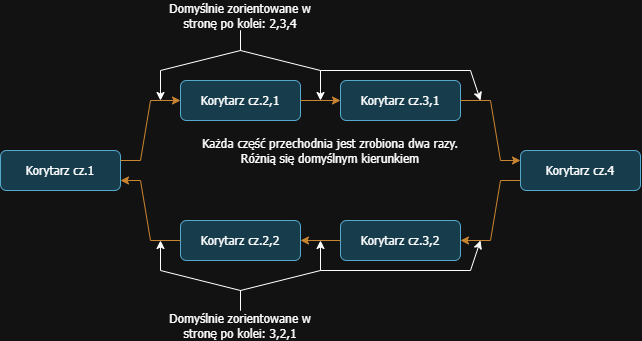

The diagram above was exported from draw.io. Its source (the exported page's mxGraphModel, read from the mxfile embedded in the PNG):
<mxGraphModel dx="1706" dy="1077" grid="1" gridSize="10" guides="1" tooltips="1" connect="1" arrows="1" fold="1" page="1" pageScale="1" pageWidth="827" pageHeight="1169" math="0" shadow="0">
  <root>
    <mxCell id="WIyWlLk6GJQsqaUBKTNV-0" />
    <mxCell id="WIyWlLk6GJQsqaUBKTNV-1" parent="WIyWlLk6GJQsqaUBKTNV-0" />
    <mxCell id="OeqEpGcmac5ejH6DKW5M-9" style="edgeStyle=orthogonalEdgeStyle;rounded=0;orthogonalLoop=1;jettySize=auto;html=1;exitX=1;exitY=0.5;exitDx=0;exitDy=0;fontFamily=Tahoma;" edge="1" parent="WIyWlLk6GJQsqaUBKTNV-1" source="WIyWlLk6GJQsqaUBKTNV-3">
      <mxGeometry relative="1" as="geometry">
        <mxPoint x="200.04761904761904" y="220.04761904761904" as="targetPoint" />
      </mxGeometry>
    </mxCell>
    <mxCell id="WIyWlLk6GJQsqaUBKTNV-3" value="Korytarz cz.1" style="rounded=1;whiteSpace=wrap;html=1;fontSize=12;glass=0;strokeWidth=1;shadow=0;fontFamily=Tahoma;fillColor=#b1ddf0;strokeColor=#10739e;" parent="WIyWlLk6GJQsqaUBKTNV-1" vertex="1">
      <mxGeometry x="80" y="200" width="120" height="40" as="geometry" />
    </mxCell>
    <mxCell id="OeqEpGcmac5ejH6DKW5M-0" value="Korytarz cz.2,1" style="rounded=1;whiteSpace=wrap;html=1;fontSize=12;glass=0;strokeWidth=1;shadow=0;fontFamily=Tahoma;fillColor=#b1ddf0;strokeColor=#10739e;" vertex="1" parent="WIyWlLk6GJQsqaUBKTNV-1">
      <mxGeometry x="260" y="130" width="120" height="40" as="geometry" />
    </mxCell>
    <mxCell id="OeqEpGcmac5ejH6DKW5M-1" value="" style="endArrow=classic;html=1;rounded=0;entryX=0;entryY=0.5;entryDx=0;entryDy=0;exitX=1;exitY=0.25;exitDx=0;exitDy=0;fillColor=#fad7ac;strokeColor=#b46504;fontFamily=Tahoma;" edge="1" parent="WIyWlLk6GJQsqaUBKTNV-1" source="WIyWlLk6GJQsqaUBKTNV-3" target="OeqEpGcmac5ejH6DKW5M-0">
      <mxGeometry width="50" height="50" relative="1" as="geometry">
        <mxPoint x="300" y="300" as="sourcePoint" />
        <mxPoint x="350" y="250" as="targetPoint" />
        <Array as="points">
          <mxPoint x="220" y="210" />
          <mxPoint x="230" y="150" />
        </Array>
      </mxGeometry>
    </mxCell>
    <mxCell id="OeqEpGcmac5ejH6DKW5M-2" value="Korytarz cz.3,1" style="rounded=1;whiteSpace=wrap;html=1;fontSize=12;glass=0;strokeWidth=1;shadow=0;fontFamily=Tahoma;fillColor=#b1ddf0;strokeColor=#10739e;" vertex="1" parent="WIyWlLk6GJQsqaUBKTNV-1">
      <mxGeometry x="420" y="130" width="120" height="40" as="geometry" />
    </mxCell>
    <mxCell id="OeqEpGcmac5ejH6DKW5M-4" value="Korytarz cz.2,2" style="rounded=1;whiteSpace=wrap;html=1;fontSize=12;glass=0;strokeWidth=1;shadow=0;fontFamily=Tahoma;fillColor=#b1ddf0;strokeColor=#10739e;" vertex="1" parent="WIyWlLk6GJQsqaUBKTNV-1">
      <mxGeometry x="260" y="270" width="120" height="40" as="geometry" />
    </mxCell>
    <mxCell id="OeqEpGcmac5ejH6DKW5M-8" value="" style="endArrow=classic;html=1;rounded=0;entryX=1;entryY=0.75;entryDx=0;entryDy=0;exitX=0;exitY=0.5;exitDx=0;exitDy=0;fillColor=#fad7ac;strokeColor=#b46504;fontFamily=Tahoma;" edge="1" parent="WIyWlLk6GJQsqaUBKTNV-1" source="OeqEpGcmac5ejH6DKW5M-4" target="WIyWlLk6GJQsqaUBKTNV-3">
      <mxGeometry width="50" height="50" relative="1" as="geometry">
        <mxPoint x="300" y="260" as="sourcePoint" />
        <mxPoint x="350" y="210" as="targetPoint" />
        <Array as="points">
          <mxPoint x="230" y="290" />
          <mxPoint x="220" y="230" />
        </Array>
      </mxGeometry>
    </mxCell>
    <mxCell id="OeqEpGcmac5ejH6DKW5M-10" value="Domyślnie zorientowane w stronę po kolei: 2,3,4" style="text;html=1;align=center;verticalAlign=middle;whiteSpace=wrap;rounded=0;fontFamily=Tahoma;" vertex="1" parent="WIyWlLk6GJQsqaUBKTNV-1">
      <mxGeometry x="240" y="50" width="160" height="30" as="geometry" />
    </mxCell>
    <mxCell id="OeqEpGcmac5ejH6DKW5M-11" value="" style="endArrow=classic;html=1;rounded=0;exitX=0.5;exitY=1;exitDx=0;exitDy=0;fontFamily=Tahoma;" edge="1" parent="WIyWlLk6GJQsqaUBKTNV-1" source="OeqEpGcmac5ejH6DKW5M-10">
      <mxGeometry width="50" height="50" relative="1" as="geometry">
        <mxPoint x="290" y="150" as="sourcePoint" />
        <mxPoint x="240" y="150" as="targetPoint" />
        <Array as="points">
          <mxPoint x="320" y="100" />
          <mxPoint x="240" y="120" />
        </Array>
      </mxGeometry>
    </mxCell>
    <mxCell id="OeqEpGcmac5ejH6DKW5M-12" value="" style="endArrow=classic;html=1;rounded=0;fontFamily=Tahoma;" edge="1" parent="WIyWlLk6GJQsqaUBKTNV-1">
      <mxGeometry width="50" height="50" relative="1" as="geometry">
        <mxPoint x="320" y="80" as="sourcePoint" />
        <mxPoint x="400" y="150" as="targetPoint" />
        <Array as="points">
          <mxPoint x="320" y="100" />
          <mxPoint x="400" y="120" />
        </Array>
      </mxGeometry>
    </mxCell>
    <mxCell id="OeqEpGcmac5ejH6DKW5M-13" value="Domyślnie zorientowane w stronę po kolei: 3,2,1" style="text;html=1;align=center;verticalAlign=middle;whiteSpace=wrap;rounded=0;fontFamily=Tahoma;" vertex="1" parent="WIyWlLk6GJQsqaUBKTNV-1">
      <mxGeometry x="240" y="360" width="160" height="30" as="geometry" />
    </mxCell>
    <mxCell id="OeqEpGcmac5ejH6DKW5M-16" value="" style="endArrow=classic;html=1;rounded=0;exitX=0.5;exitY=0;exitDx=0;exitDy=0;fontFamily=Tahoma;" edge="1" parent="WIyWlLk6GJQsqaUBKTNV-1" source="OeqEpGcmac5ejH6DKW5M-13">
      <mxGeometry width="50" height="50" relative="1" as="geometry">
        <mxPoint x="290" y="240" as="sourcePoint" />
        <mxPoint x="240" y="290" as="targetPoint" />
        <Array as="points">
          <mxPoint x="320" y="340" />
          <mxPoint x="240" y="320" />
        </Array>
      </mxGeometry>
    </mxCell>
    <mxCell id="OeqEpGcmac5ejH6DKW5M-17" value="" style="endArrow=classic;html=1;rounded=0;fontFamily=Tahoma;" edge="1" parent="WIyWlLk6GJQsqaUBKTNV-1">
      <mxGeometry width="50" height="50" relative="1" as="geometry">
        <mxPoint x="320" y="360" as="sourcePoint" />
        <mxPoint x="400" y="290" as="targetPoint" />
        <Array as="points">
          <mxPoint x="320" y="340" />
          <mxPoint x="400" y="320" />
        </Array>
      </mxGeometry>
    </mxCell>
    <mxCell id="OeqEpGcmac5ejH6DKW5M-21" value="" style="endArrow=classic;html=1;rounded=0;exitX=1;exitY=0.5;exitDx=0;exitDy=0;entryX=0;entryY=0.5;entryDx=0;entryDy=0;fillColor=#fad7ac;strokeColor=#b46504;fontFamily=Tahoma;" edge="1" parent="WIyWlLk6GJQsqaUBKTNV-1" source="OeqEpGcmac5ejH6DKW5M-0" target="OeqEpGcmac5ejH6DKW5M-2">
      <mxGeometry width="50" height="50" relative="1" as="geometry">
        <mxPoint x="500" y="230" as="sourcePoint" />
        <mxPoint x="550" y="180" as="targetPoint" />
      </mxGeometry>
    </mxCell>
    <mxCell id="OeqEpGcmac5ejH6DKW5M-22" value="Korytarz cz.4" style="rounded=1;whiteSpace=wrap;html=1;fontSize=12;glass=0;strokeWidth=1;shadow=0;fontFamily=Tahoma;fillColor=#b1ddf0;strokeColor=#10739e;" vertex="1" parent="WIyWlLk6GJQsqaUBKTNV-1">
      <mxGeometry x="600" y="200" width="120" height="40" as="geometry" />
    </mxCell>
    <mxCell id="OeqEpGcmac5ejH6DKW5M-23" value="" style="endArrow=classic;html=1;rounded=0;exitX=1;exitY=0.5;exitDx=0;exitDy=0;entryX=0;entryY=0.25;entryDx=0;entryDy=0;fillColor=#fad7ac;strokeColor=#b46504;fontFamily=Tahoma;" edge="1" parent="WIyWlLk6GJQsqaUBKTNV-1" source="OeqEpGcmac5ejH6DKW5M-2" target="OeqEpGcmac5ejH6DKW5M-22">
      <mxGeometry width="50" height="50" relative="1" as="geometry">
        <mxPoint x="500" y="230" as="sourcePoint" />
        <mxPoint x="550" y="180" as="targetPoint" />
        <Array as="points">
          <mxPoint x="570" y="150" />
          <mxPoint x="580" y="210" />
        </Array>
      </mxGeometry>
    </mxCell>
    <mxCell id="OeqEpGcmac5ejH6DKW5M-24" value="Korytarz cz.3,2" style="rounded=1;whiteSpace=wrap;html=1;fontSize=12;glass=0;strokeWidth=1;shadow=0;fontFamily=Tahoma;fillColor=#b1ddf0;strokeColor=#10739e;" vertex="1" parent="WIyWlLk6GJQsqaUBKTNV-1">
      <mxGeometry x="420" y="270" width="120" height="40" as="geometry" />
    </mxCell>
    <mxCell id="OeqEpGcmac5ejH6DKW5M-25" value="" style="endArrow=classic;html=1;rounded=0;entryX=1;entryY=0.5;entryDx=0;entryDy=0;exitX=0;exitY=0.75;exitDx=0;exitDy=0;fillColor=#fad7ac;strokeColor=#b46504;fontFamily=Tahoma;" edge="1" parent="WIyWlLk6GJQsqaUBKTNV-1" source="OeqEpGcmac5ejH6DKW5M-22" target="OeqEpGcmac5ejH6DKW5M-24">
      <mxGeometry width="50" height="50" relative="1" as="geometry">
        <mxPoint x="500" y="230" as="sourcePoint" />
        <mxPoint x="550" y="180" as="targetPoint" />
        <Array as="points">
          <mxPoint x="580" y="230" />
          <mxPoint x="570" y="290" />
        </Array>
      </mxGeometry>
    </mxCell>
    <mxCell id="OeqEpGcmac5ejH6DKW5M-26" value="" style="endArrow=classic;html=1;rounded=0;exitX=0;exitY=0.5;exitDx=0;exitDy=0;entryX=1;entryY=0.5;entryDx=0;entryDy=0;fillColor=#fad7ac;strokeColor=#b46504;fontFamily=Tahoma;" edge="1" parent="WIyWlLk6GJQsqaUBKTNV-1" source="OeqEpGcmac5ejH6DKW5M-24" target="OeqEpGcmac5ejH6DKW5M-4">
      <mxGeometry width="50" height="50" relative="1" as="geometry">
        <mxPoint x="500" y="230" as="sourcePoint" />
        <mxPoint x="550" y="180" as="targetPoint" />
      </mxGeometry>
    </mxCell>
    <mxCell id="OeqEpGcmac5ejH6DKW5M-27" value="Każda część przechodnia jest zrobiona dwa razy. Różnią się domyślnym kierunkiem" style="text;html=1;align=center;verticalAlign=middle;whiteSpace=wrap;rounded=0;fontFamily=Tahoma;" vertex="1" parent="WIyWlLk6GJQsqaUBKTNV-1">
      <mxGeometry x="280" y="180" width="260" height="40" as="geometry" />
    </mxCell>
    <mxCell id="OeqEpGcmac5ejH6DKW5M-29" value="" style="endArrow=classic;html=1;rounded=0;" edge="1" parent="WIyWlLk6GJQsqaUBKTNV-1">
      <mxGeometry width="50" height="50" relative="1" as="geometry">
        <mxPoint x="400" y="120" as="sourcePoint" />
        <mxPoint x="560" y="150" as="targetPoint" />
        <Array as="points">
          <mxPoint x="550" y="120" />
        </Array>
      </mxGeometry>
    </mxCell>
    <mxCell id="OeqEpGcmac5ejH6DKW5M-31" value="" style="endArrow=classic;html=1;rounded=0;" edge="1" parent="WIyWlLk6GJQsqaUBKTNV-1">
      <mxGeometry width="50" height="50" relative="1" as="geometry">
        <mxPoint x="400" y="320" as="sourcePoint" />
        <mxPoint x="560" y="290" as="targetPoint" />
        <Array as="points">
          <mxPoint x="550" y="320" />
        </Array>
      </mxGeometry>
    </mxCell>
  </root>
</mxGraphModel>